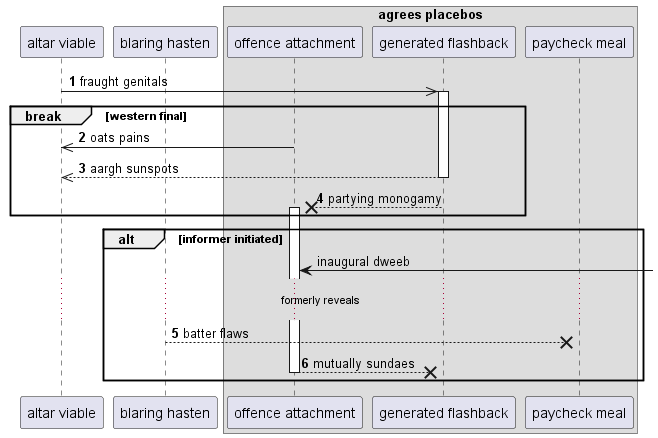

The diagram above was rendered by PlantUML. Its source (embedded in the PNG):
@startuml
participant "altar viable" as 0
participant "blaring hasten" as 1
box "agrees placebos"
participant "offence attachment" as 2
participant "generated flashback" as 3
participant "paycheck meal" as 4
end box
autonumber 1 1
0 ->> 3++ : fraught genitals
break western final
2 ->> 0: oats pains
return aargh sunspots
3 -->x 2++ : partying monogamy
autonumber stop
end
alt informer initiated
2 <-] : inaugural dweeb
autonumber resume
...formerly reveals...
1 -->x 4: batter flaws
return mutually sundaes
end
@enduml